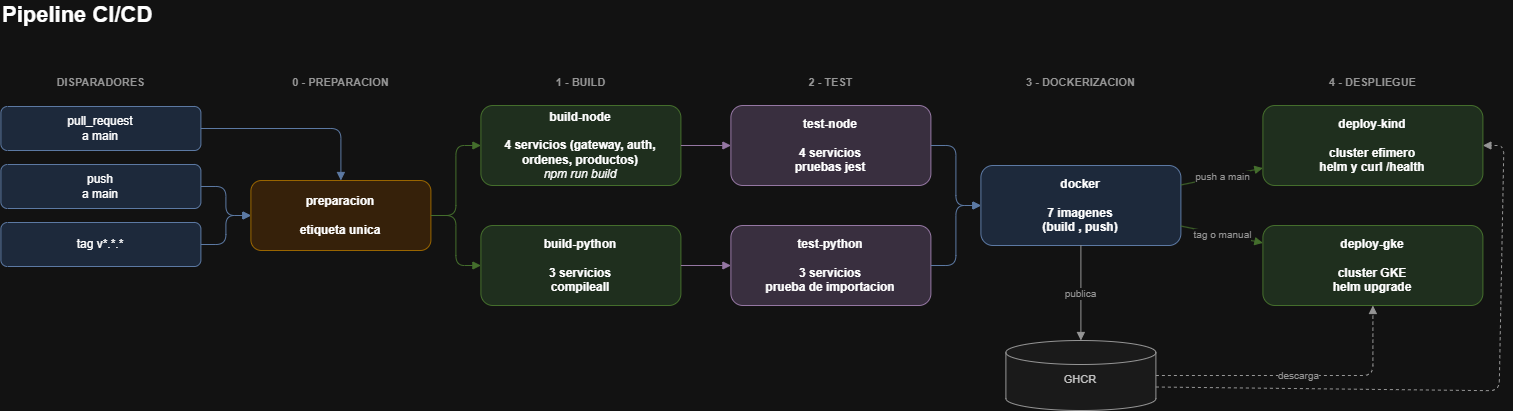

The diagram above was exported from draw.io. Its source (the exported page's mxGraphModel, read from the mxfile embedded in the PNG):
<mxGraphModel dx="1760" dy="1098" grid="0" gridSize="10" guides="1" tooltips="1" connect="1" arrows="1" fold="1" page="1" pageScale="1" pageWidth="1600" pageHeight="900" math="0" shadow="0">
  <root>
    <mxCell id="0" />
    <mxCell id="1" parent="0" />
    <mxCell id="titulo" parent="1" style="text;html=1;fontSize=22;fontStyle=1;align=left;verticalAlign=middle;strokeColor=none;fillColor=none;" value="Pipeline CI/CD" vertex="1">
      <mxGeometry height="30" width="600" x="40" y="20" as="geometry" />
    </mxCell>
    <mxCell id="bandaDisp" parent="1" style="text;html=1;fontSize=11;fontStyle=1;align=center;verticalAlign=middle;strokeColor=none;fillColor=none;fontColor=#666666;letterSpacing=1;" value="DISPARADORES" vertex="1">
      <mxGeometry height="24" width="200" x="40" y="90" as="geometry" />
    </mxCell>
    <mxCell id="bandaPrep" parent="1" style="text;html=1;fontSize=11;fontStyle=1;align=center;verticalAlign=middle;strokeColor=none;fillColor=none;fontColor=#666666;letterSpacing=1;" value="0 - PREPARACION" vertex="1">
      <mxGeometry height="24" width="180" x="290" y="90" as="geometry" />
    </mxCell>
    <mxCell id="bandaBuild" parent="1" style="text;html=1;fontSize=11;fontStyle=1;align=center;verticalAlign=middle;strokeColor=none;fillColor=none;fontColor=#666666;letterSpacing=1;" value="1 - BUILD" vertex="1">
      <mxGeometry height="24" width="200" x="520" y="90" as="geometry" />
    </mxCell>
    <mxCell id="bandaTest" parent="1" style="text;html=1;fontSize=11;fontStyle=1;align=center;verticalAlign=middle;strokeColor=none;fillColor=none;fontColor=#666666;letterSpacing=1;" value="2 - TEST" vertex="1">
      <mxGeometry height="24" width="200" x="770" y="90" as="geometry" />
    </mxCell>
    <mxCell id="bandaDocker" parent="1" style="text;html=1;fontSize=11;fontStyle=1;align=center;verticalAlign=middle;strokeColor=none;fillColor=none;fontColor=#666666;letterSpacing=1;" value="3 - DOCKERIZACION" vertex="1">
      <mxGeometry height="24" width="200" x="1020" y="90" as="geometry" />
    </mxCell>
    <mxCell id="bandaDeploy" parent="1" style="text;html=1;fontSize=11;fontStyle=1;align=center;verticalAlign=middle;strokeColor=none;fillColor=none;fontColor=#666666;letterSpacing=1;" value="4 - DESPLIEGUE" vertex="1">
      <mxGeometry height="24" width="220" x="1302" y="90" as="geometry" />
    </mxCell>
    <mxCell id="t1" parent="1" style="rounded=1;whiteSpace=wrap;html=1;fillColor=#dae8fc;strokeColor=#6c8ebf;fontSize=12;" value="pull_request&#10;a main" vertex="1">
      <mxGeometry height="44" width="200" x="40" y="126" as="geometry" />
    </mxCell>
    <mxCell id="t2" parent="1" style="rounded=1;whiteSpace=wrap;html=1;fillColor=#dae8fc;strokeColor=#6c8ebf;fontSize=12;" value="push&#10;a main" vertex="1">
      <mxGeometry height="44" width="200" x="40" y="184" as="geometry" />
    </mxCell>
    <mxCell id="t3" parent="1" style="rounded=1;whiteSpace=wrap;html=1;fillColor=#dae8fc;strokeColor=#6c8ebf;fontSize=12;" value="tag v*.*.*" vertex="1">
      <mxGeometry height="44" width="200" x="40" y="242" as="geometry" />
    </mxCell>
    <mxCell id="prep" parent="1" style="rounded=1;whiteSpace=wrap;html=1;fillColor=#ffe6cc;strokeColor=#d79b00;fontSize=12;fontStyle=1;" value="preparacion&#10;&#10;etiqueta unica" vertex="1">
      <mxGeometry height="70" width="180" x="290" y="200" as="geometry" />
    </mxCell>
    <mxCell id="b1" parent="1" style="rounded=1;whiteSpace=wrap;html=1;fillColor=#d5e8d4;strokeColor=#82b366;fontSize=12;fontStyle=1;" value="build-node&lt;br&gt;&lt;br&gt;4 servicios (gateway, auth, ordenes, productos)&lt;br&gt;&lt;i style=&quot;font-weight: normal;&quot;&gt;npm run build&lt;/i&gt;" vertex="1">
      <mxGeometry height="80" width="200" x="520" y="125" as="geometry" />
    </mxCell>
    <mxCell id="b2" parent="1" style="rounded=1;whiteSpace=wrap;html=1;fillColor=#d5e8d4;strokeColor=#82b366;fontSize=12;fontStyle=1;" value="build-python&lt;br&gt;&lt;br&gt;3 servicios&lt;br&gt;compileall" vertex="1">
      <mxGeometry height="80" width="200" x="520" y="245" as="geometry" />
    </mxCell>
    <mxCell id="s1" parent="1" style="rounded=1;whiteSpace=wrap;html=1;fillColor=#e1d5e7;strokeColor=#9673a6;fontSize=12;fontStyle=1;" value="test-node&lt;br&gt;&lt;br&gt;4 servicios&lt;br&gt;pruebas jest" vertex="1">
      <mxGeometry height="80" width="200" x="770" y="125" as="geometry" />
    </mxCell>
    <mxCell id="s2" parent="1" style="rounded=1;whiteSpace=wrap;html=1;fillColor=#e1d5e7;strokeColor=#9673a6;fontSize=12;fontStyle=1;" value="test-python&lt;br&gt;&lt;br&gt;3 servicios&lt;br&gt;prueba de importacion" vertex="1">
      <mxGeometry height="80" width="200" x="770" y="245" as="geometry" />
    </mxCell>
    <mxCell id="dk" parent="1" style="rounded=1;whiteSpace=wrap;html=1;fillColor=#dae8fc;strokeColor=#6c8ebf;fontSize=12;fontStyle=1;" value="docker&lt;br&gt;&lt;br&gt;7 imagenes&lt;br&gt;(build , push)" vertex="1">
      <mxGeometry height="80" width="200" x="1020" y="185" as="geometry" />
    </mxCell>
    <mxCell id="ghcr" parent="1" style="shape=cylinder3;whiteSpace=wrap;html=1;boundedLbl=1;backgroundOutline=1;size=12;fillColor=#f5f5f5;strokeColor=#666666;fontSize=11;fontColor=#333333;" value="GHCR&lt;div&gt;&lt;br/&gt;&lt;/div&gt;" vertex="1">
      <mxGeometry height="70" width="150" x="1045" y="360" as="geometry" />
    </mxCell>
    <mxCell id="d1" parent="1" style="rounded=1;whiteSpace=wrap;html=1;fillColor=#d5e8d4;strokeColor=#82b366;fontSize=12;fontStyle=1;" value="deploy-kind&lt;br&gt;&lt;br&gt;cluster efimero&lt;br&gt;helm y curl /health" vertex="1">
      <mxGeometry height="80" width="220" x="1302" y="125" as="geometry" />
    </mxCell>
    <mxCell id="d2" parent="1" style="rounded=1;whiteSpace=wrap;html=1;fillColor=#d5e8d4;strokeColor=#82b366;fontSize=12;fontStyle=1;" value="deploy-gke&lt;br&gt;&lt;br&gt;cluster GKE&lt;br&gt;helm upgrade" vertex="1">
      <mxGeometry height="80" width="220" x="1302" y="245" as="geometry" />
    </mxCell>
    <mxCell id="e1" edge="1" parent="1" source="t1" style="edgeStyle=orthogonalEdgeStyle;rounded=1;html=1;strokeColor=#6c8ebf;endArrow=block;endFill=1;" target="prep">
      <mxGeometry relative="1" as="geometry" />
    </mxCell>
    <mxCell id="e2" edge="1" parent="1" source="t2" style="edgeStyle=orthogonalEdgeStyle;rounded=1;html=1;strokeColor=#6c8ebf;endArrow=block;endFill=1;" target="prep">
      <mxGeometry relative="1" as="geometry" />
    </mxCell>
    <mxCell id="e3" edge="1" parent="1" source="t3" style="edgeStyle=orthogonalEdgeStyle;rounded=1;html=1;strokeColor=#6c8ebf;endArrow=block;endFill=1;" target="prep">
      <mxGeometry relative="1" as="geometry" />
    </mxCell>
    <mxCell id="e4" edge="1" parent="1" source="prep" style="edgeStyle=orthogonalEdgeStyle;rounded=1;html=1;strokeColor=#82b366;endArrow=block;endFill=1;" target="b1">
      <mxGeometry relative="1" as="geometry" />
    </mxCell>
    <mxCell id="e5" edge="1" parent="1" source="prep" style="edgeStyle=orthogonalEdgeStyle;rounded=1;html=1;strokeColor=#82b366;endArrow=block;endFill=1;" target="b2">
      <mxGeometry relative="1" as="geometry" />
    </mxCell>
    <mxCell id="e6" edge="1" parent="1" source="b1" style="edgeStyle=orthogonalEdgeStyle;rounded=1;html=1;strokeColor=#9673a6;endArrow=block;endFill=1;" target="s1">
      <mxGeometry relative="1" as="geometry" />
    </mxCell>
    <mxCell id="e7" edge="1" parent="1" source="b2" style="edgeStyle=orthogonalEdgeStyle;rounded=1;html=1;strokeColor=#9673a6;endArrow=block;endFill=1;" target="s2">
      <mxGeometry relative="1" as="geometry" />
    </mxCell>
    <mxCell id="e8" edge="1" parent="1" source="s1" style="edgeStyle=orthogonalEdgeStyle;rounded=1;html=1;strokeColor=#6c8ebf;endArrow=block;endFill=1;" target="dk">
      <mxGeometry relative="1" as="geometry" />
    </mxCell>
    <mxCell id="e9" edge="1" parent="1" source="s2" style="edgeStyle=orthogonalEdgeStyle;rounded=1;html=1;strokeColor=#6c8ebf;endArrow=block;endFill=1;" target="dk">
      <mxGeometry relative="1" as="geometry" />
    </mxCell>
    <mxCell id="e10" edge="1" parent="1" source="dk" style="edgeStyle=orthogonalEdgeStyle;rounded=1;html=1;strokeColor=#666666;endArrow=block;endFill=1;fontSize=10;fontColor=#666666;" target="ghcr" value="publica">
      <mxGeometry relative="1" as="geometry" />
    </mxCell>
    <mxCell id="e11" edge="1" parent="1" source="dk" style="rounded=1;html=1;strokeColor=#82b366;endArrow=block;endFill=1;fontSize=10;fontColor=#666666;" target="d1" value="push a main">
      <mxGeometry relative="1" as="geometry" />
    </mxCell>
    <mxCell id="e12" edge="1" parent="1" source="dk" style="rounded=1;html=1;strokeColor=#82b366;endArrow=block;endFill=1;fontSize=10;fontColor=#666666;" target="d2" value="tag o manual">
      <mxGeometry relative="1" as="geometry" />
    </mxCell>
    <mxCell id="e15" edge="1" parent="1" source="ghcr" style="edgeStyle=orthogonalEdgeStyle;rounded=1;html=1;strokeColor=#666666;endArrow=block;endFill=1;dashed=1;fontSize=10;fontColor=#666666;exitX=1;exitY=0.5;exitDx=0;exitDy=0;entryX=0.5;entryY=1;entryDx=0;entryDy=0;" target="d2" value="descarga">
      <mxGeometry relative="1" as="geometry" />
    </mxCell>
    <mxCell id="e13" edge="1" parent="1" source="ghcr" style="rounded=1;html=1;strokeColor=#666666;endArrow=block;endFill=1;dashed=1;entryX=1;entryY=0.5;entryDx=0;entryDy=0;exitX=1;exitY=0;exitDx=0;exitDy=46.5;exitPerimeter=0;" target="d1">
      <mxGeometry relative="1" as="geometry">
        <Array as="points">
          <mxPoint x="1538.27" y="410.27" />
          <mxPoint x="1542.98" y="165" />
        </Array>
        <mxPoint x="1200.24" y="401.65" as="sourcePoint" />
      </mxGeometry>
    </mxCell>
  </root>
</mxGraphModel>